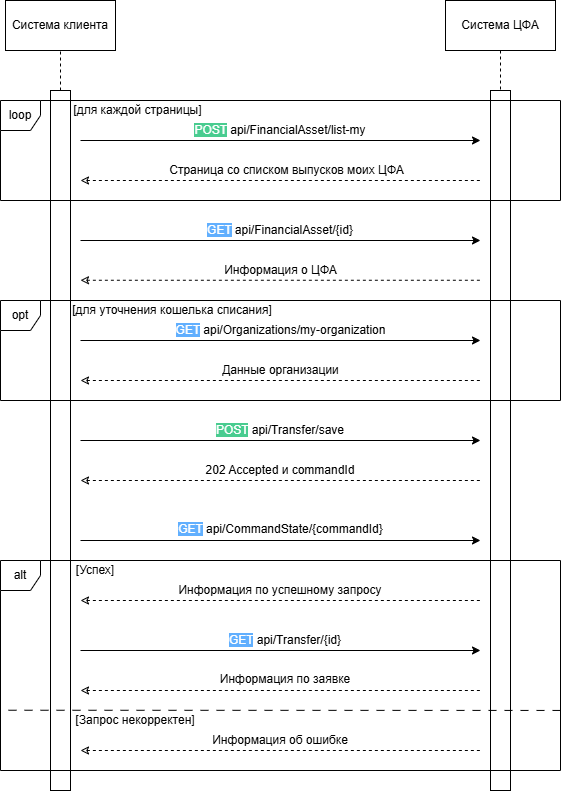

The diagram above was exported from draw.io. Its source (the exported page's mxGraphModel, read from the mxfile embedded in the PNG):
<mxGraphModel dx="1001" dy="999" grid="0" gridSize="10" guides="1" tooltips="1" connect="1" arrows="1" fold="1" page="1" pageScale="1" pageWidth="827" pageHeight="1169" math="0" shadow="0">
  <root>
    <mxCell id="0" />
    <mxCell id="1" parent="0" />
    <mxCell id="-LVA8JLf8BFgf8hFJ6te-3" style="edgeStyle=orthogonalEdgeStyle;rounded=0;orthogonalLoop=1;jettySize=auto;html=1;exitX=0.5;exitY=1;exitDx=0;exitDy=0;endArrow=none;startFill=0;dashed=1;" parent="1" source="-LVA8JLf8BFgf8hFJ6te-4" target="-LVA8JLf8BFgf8hFJ6te-6" edge="1">
      <mxGeometry relative="1" as="geometry" />
    </mxCell>
    <mxCell id="-LVA8JLf8BFgf8hFJ6te-4" value="Система ЦФА" style="rounded=0;whiteSpace=wrap;html=1;" parent="1" vertex="1">
      <mxGeometry x="1285" y="10" width="110" height="50" as="geometry" />
    </mxCell>
    <mxCell id="-LVA8JLf8BFgf8hFJ6te-5" value="" style="rounded=0;whiteSpace=wrap;html=1;" parent="1" vertex="1">
      <mxGeometry x="890" y="100" width="20" height="700" as="geometry" />
    </mxCell>
    <mxCell id="-LVA8JLf8BFgf8hFJ6te-6" value="" style="rounded=0;whiteSpace=wrap;html=1;" parent="1" vertex="1">
      <mxGeometry x="1330" y="100" width="20" height="700" as="geometry" />
    </mxCell>
    <mxCell id="-LVA8JLf8BFgf8hFJ6te-7" value="" style="endArrow=none;html=1;rounded=0;exitX=0.5;exitY=0;exitDx=0;exitDy=0;dashed=1;" parent="1" source="-LVA8JLf8BFgf8hFJ6te-5" edge="1">
      <mxGeometry width="50" height="50" relative="1" as="geometry">
        <mxPoint x="1040" y="160" as="sourcePoint" />
        <mxPoint x="900" y="60" as="targetPoint" />
      </mxGeometry>
    </mxCell>
    <mxCell id="-LVA8JLf8BFgf8hFJ6te-8" value="loop" style="shape=umlFrame;whiteSpace=wrap;html=1;pointerEvents=0;recursiveResize=0;container=1;collapsible=0;width=40;height=30;" parent="1" vertex="1">
      <mxGeometry x="840" y="110" width="560" height="100" as="geometry" />
    </mxCell>
    <mxCell id="-LVA8JLf8BFgf8hFJ6te-9" value="[для каждой страницы]" style="text;html=1;align=center;verticalAlign=middle;whiteSpace=wrap;rounded=0;" parent="-LVA8JLf8BFgf8hFJ6te-8" vertex="1">
      <mxGeometry x="63.5" width="146.5" height="20" as="geometry" />
    </mxCell>
    <mxCell id="-LVA8JLf8BFgf8hFJ6te-10" value="" style="endArrow=classic;html=1;rounded=0;" parent="-LVA8JLf8BFgf8hFJ6te-8" edge="1">
      <mxGeometry width="50" height="50" relative="1" as="geometry">
        <mxPoint x="80" y="40" as="sourcePoint" />
        <mxPoint x="480" y="40" as="targetPoint" />
      </mxGeometry>
    </mxCell>
    <mxCell id="-LVA8JLf8BFgf8hFJ6te-11" value="&lt;span style=&quot;background-color: rgb(73, 204, 144);&quot;&gt;&lt;font style=&quot;color: rgb(255, 255, 255);&quot;&gt;POST&lt;/font&gt;&lt;/span&gt; api/FinancialAsset/list-my" style="text;html=1;align=center;verticalAlign=middle;whiteSpace=wrap;rounded=0;" parent="-LVA8JLf8BFgf8hFJ6te-8" vertex="1">
      <mxGeometry x="190" y="20" width="180" height="20" as="geometry" />
    </mxCell>
    <mxCell id="-LVA8JLf8BFgf8hFJ6te-12" value="Страница со списком выпусков моих ЦФА" style="text;html=1;align=center;verticalAlign=middle;whiteSpace=wrap;rounded=0;" parent="-LVA8JLf8BFgf8hFJ6te-8" vertex="1">
      <mxGeometry x="163.25" y="60" width="246.75" height="20" as="geometry" />
    </mxCell>
    <mxCell id="-LVA8JLf8BFgf8hFJ6te-13" value="" style="endArrow=none;html=1;rounded=0;startArrow=classic;startFill=0;dashed=1;" parent="-LVA8JLf8BFgf8hFJ6te-8" edge="1">
      <mxGeometry width="50" height="50" relative="1" as="geometry">
        <mxPoint x="80" y="80" as="sourcePoint" />
        <mxPoint x="480" y="80" as="targetPoint" />
      </mxGeometry>
    </mxCell>
    <mxCell id="-LVA8JLf8BFgf8hFJ6te-14" value="" style="endArrow=classic;html=1;rounded=0;" parent="1" edge="1">
      <mxGeometry width="50" height="50" relative="1" as="geometry">
        <mxPoint x="920" y="250" as="sourcePoint" />
        <mxPoint x="1320" y="250" as="targetPoint" />
      </mxGeometry>
    </mxCell>
    <mxCell id="-LVA8JLf8BFgf8hFJ6te-15" value="&lt;span style=&quot;background-color: rgb(97, 175, 254);&quot;&gt;&lt;font style=&quot;color: rgb(255, 255, 255);&quot;&gt;GET&lt;/font&gt;&lt;/span&gt; api/FinancialAsset/{id}" style="text;html=1;align=center;verticalAlign=middle;whiteSpace=wrap;rounded=0;" parent="1" vertex="1">
      <mxGeometry x="1035" y="230" width="170" height="20" as="geometry" />
    </mxCell>
    <mxCell id="-LVA8JLf8BFgf8hFJ6te-16" value="" style="endArrow=none;html=1;rounded=0;startArrow=classic;startFill=0;dashed=1;" parent="1" edge="1">
      <mxGeometry width="50" height="50" relative="1" as="geometry">
        <mxPoint x="920" y="289.76" as="sourcePoint" />
        <mxPoint x="1320" y="289.76" as="targetPoint" />
      </mxGeometry>
    </mxCell>
    <mxCell id="-LVA8JLf8BFgf8hFJ6te-17" value="Информация о ЦФА" style="text;html=1;align=center;verticalAlign=middle;whiteSpace=wrap;rounded=0;" parent="1" vertex="1">
      <mxGeometry x="1056.5" y="270" width="127" height="20" as="geometry" />
    </mxCell>
    <mxCell id="-LVA8JLf8BFgf8hFJ6te-18" value="&lt;span style=&quot;background-color: rgb(73, 204, 144);&quot;&gt;&lt;font style=&quot;color: rgb(255, 255, 255);&quot;&gt;POST&lt;/font&gt;&lt;/span&gt; api/Transfer/save" style="text;html=1;align=center;verticalAlign=middle;whiteSpace=wrap;rounded=0;" parent="1" vertex="1">
      <mxGeometry x="1035" y="430" width="170" height="20" as="geometry" />
    </mxCell>
    <mxCell id="-LVA8JLf8BFgf8hFJ6te-19" value="" style="endArrow=classic;html=1;rounded=0;" parent="1" edge="1">
      <mxGeometry width="50" height="50" relative="1" as="geometry">
        <mxPoint x="920" y="450" as="sourcePoint" />
        <mxPoint x="1320" y="450" as="targetPoint" />
      </mxGeometry>
    </mxCell>
    <mxCell id="-LVA8JLf8BFgf8hFJ6te-20" value="alt" style="shape=umlFrame;whiteSpace=wrap;html=1;pointerEvents=0;recursiveResize=0;container=1;collapsible=0;width=40;height=30;" parent="1" vertex="1">
      <mxGeometry x="840" y="570" width="560" height="210" as="geometry" />
    </mxCell>
    <mxCell id="-LVA8JLf8BFgf8hFJ6te-21" value="[Успех]" style="text;html=1;align=center;verticalAlign=middle;whiteSpace=wrap;rounded=0;" parent="-LVA8JLf8BFgf8hFJ6te-20" vertex="1">
      <mxGeometry x="70" width="50" height="20" as="geometry" />
    </mxCell>
    <mxCell id="-LVA8JLf8BFgf8hFJ6te-22" value="" style="endArrow=none;html=1;rounded=0;startArrow=classic;startFill=0;dashed=1;" parent="-LVA8JLf8BFgf8hFJ6te-20" edge="1">
      <mxGeometry width="50" height="50" relative="1" as="geometry">
        <mxPoint x="80" y="40" as="sourcePoint" />
        <mxPoint x="480" y="40" as="targetPoint" />
      </mxGeometry>
    </mxCell>
    <mxCell id="-LVA8JLf8BFgf8hFJ6te-23" value="[Запрос некорректен]" style="text;html=1;align=center;verticalAlign=middle;whiteSpace=wrap;rounded=0;" parent="-LVA8JLf8BFgf8hFJ6te-20" vertex="1">
      <mxGeometry x="70" y="150" width="130" height="20" as="geometry" />
    </mxCell>
    <mxCell id="-LVA8JLf8BFgf8hFJ6te-24" value="" style="endArrow=none;html=1;rounded=0;startArrow=classic;startFill=0;dashed=1;" parent="-LVA8JLf8BFgf8hFJ6te-20" edge="1">
      <mxGeometry width="50" height="50" relative="1" as="geometry">
        <mxPoint x="80" y="190" as="sourcePoint" />
        <mxPoint x="480" y="190" as="targetPoint" />
      </mxGeometry>
    </mxCell>
    <mxCell id="-LVA8JLf8BFgf8hFJ6te-25" value="Информация об ошибке" style="text;html=1;align=center;verticalAlign=middle;whiteSpace=wrap;rounded=0;" parent="-LVA8JLf8BFgf8hFJ6te-20" vertex="1">
      <mxGeometry x="185" y="170" width="190" height="20" as="geometry" />
    </mxCell>
    <mxCell id="-LVA8JLf8BFgf8hFJ6te-26" value="" style="endArrow=classic;html=1;rounded=0;" parent="-LVA8JLf8BFgf8hFJ6te-20" edge="1">
      <mxGeometry width="50" height="50" relative="1" as="geometry">
        <mxPoint x="80" y="90" as="sourcePoint" />
        <mxPoint x="480" y="90" as="targetPoint" />
      </mxGeometry>
    </mxCell>
    <mxCell id="-LVA8JLf8BFgf8hFJ6te-27" value="&lt;span style=&quot;background-color: rgb(97, 175, 254);&quot;&gt;&lt;font style=&quot;color: rgb(255, 255, 255);&quot;&gt;GET&lt;/font&gt;&lt;/span&gt; api/Transfer/{id}" style="text;html=1;align=center;verticalAlign=middle;whiteSpace=wrap;rounded=0;" parent="-LVA8JLf8BFgf8hFJ6te-20" vertex="1">
      <mxGeometry x="217.89" y="70" width="134.25" height="20" as="geometry" />
    </mxCell>
    <mxCell id="-LVA8JLf8BFgf8hFJ6te-28" value="" style="endArrow=none;html=1;rounded=0;startArrow=classic;startFill=0;dashed=1;" parent="-LVA8JLf8BFgf8hFJ6te-20" edge="1">
      <mxGeometry width="50" height="50" relative="1" as="geometry">
        <mxPoint x="80.01" y="130" as="sourcePoint" />
        <mxPoint x="480.01" y="130" as="targetPoint" />
      </mxGeometry>
    </mxCell>
    <mxCell id="-LVA8JLf8BFgf8hFJ6te-29" value="Информация по заявке" style="text;html=1;align=center;verticalAlign=middle;whiteSpace=wrap;rounded=0;" parent="-LVA8JLf8BFgf8hFJ6te-20" vertex="1">
      <mxGeometry x="200.01" y="110" width="170" height="17.5" as="geometry" />
    </mxCell>
    <mxCell id="-LVA8JLf8BFgf8hFJ6te-30" value="Информация по успешному запросу" style="text;html=1;align=center;verticalAlign=middle;whiteSpace=wrap;rounded=0;" parent="-LVA8JLf8BFgf8hFJ6te-20" vertex="1">
      <mxGeometry x="170" y="20" width="220" height="20" as="geometry" />
    </mxCell>
    <mxCell id="-LVA8JLf8BFgf8hFJ6te-31" value="" style="endArrow=none;html=1;rounded=0;startArrow=classic;startFill=0;dashed=1;" parent="1" edge="1">
      <mxGeometry width="50" height="50" relative="1" as="geometry">
        <mxPoint x="920" y="390" as="sourcePoint" />
        <mxPoint x="1320" y="390" as="targetPoint" />
      </mxGeometry>
    </mxCell>
    <mxCell id="-LVA8JLf8BFgf8hFJ6te-33" value="opt" style="shape=umlFrame;whiteSpace=wrap;html=1;pointerEvents=0;recursiveResize=0;container=1;collapsible=0;width=40;height=30;" parent="1" vertex="1">
      <mxGeometry x="840" y="310" width="560" height="100" as="geometry" />
    </mxCell>
    <mxCell id="-LVA8JLf8BFgf8hFJ6te-34" value="" style="endArrow=classic;html=1;rounded=0;" parent="-LVA8JLf8BFgf8hFJ6te-33" edge="1">
      <mxGeometry width="50" height="50" relative="1" as="geometry">
        <mxPoint x="80" y="39.99999999999998" as="sourcePoint" />
        <mxPoint x="480" y="39.99999999999998" as="targetPoint" />
      </mxGeometry>
    </mxCell>
    <mxCell id="-LVA8JLf8BFgf8hFJ6te-35" value="&lt;span style=&quot;background-color: rgb(97, 175, 254);&quot;&gt;&lt;font style=&quot;color: rgb(255, 255, 255);&quot;&gt;GET&lt;/font&gt;&lt;/span&gt;&amp;nbsp;api/Organizations/my-organization" style="text;html=1;align=center;verticalAlign=middle;whiteSpace=wrap;rounded=0;" parent="-LVA8JLf8BFgf8hFJ6te-33" vertex="1">
      <mxGeometry x="173.5" y="20" width="213" height="20" as="geometry" />
    </mxCell>
    <mxCell id="-LVA8JLf8BFgf8hFJ6te-36" value="Данные организации" style="text;html=1;align=center;verticalAlign=middle;whiteSpace=wrap;rounded=0;" parent="-LVA8JLf8BFgf8hFJ6te-33" vertex="1">
      <mxGeometry x="173.5" y="60" width="213" height="20" as="geometry" />
    </mxCell>
    <mxCell id="-LVA8JLf8BFgf8hFJ6te-46" value="[для уточнения кошелька списания]" style="text;html=1;align=center;verticalAlign=middle;whiteSpace=wrap;rounded=0;" parent="-LVA8JLf8BFgf8hFJ6te-33" vertex="1">
      <mxGeometry x="64" width="216" height="20" as="geometry" />
    </mxCell>
    <mxCell id="-LVA8JLf8BFgf8hFJ6te-38" value="" style="endArrow=none;html=1;rounded=0;startArrow=classic;startFill=0;dashed=1;" parent="1" edge="1">
      <mxGeometry width="50" height="50" relative="1" as="geometry">
        <mxPoint x="920" y="490" as="sourcePoint" />
        <mxPoint x="1320" y="490" as="targetPoint" />
      </mxGeometry>
    </mxCell>
    <mxCell id="-LVA8JLf8BFgf8hFJ6te-39" value="202 Accepted и&amp;nbsp;commandId" style="text;html=1;align=center;verticalAlign=middle;whiteSpace=wrap;rounded=0;" parent="1" vertex="1">
      <mxGeometry x="1040" y="467.5" width="160" height="25" as="geometry" />
    </mxCell>
    <mxCell id="-LVA8JLf8BFgf8hFJ6te-41" value="" style="endArrow=classic;html=1;rounded=0;" parent="1" edge="1">
      <mxGeometry width="50" height="50" relative="1" as="geometry">
        <mxPoint x="920" y="550" as="sourcePoint" />
        <mxPoint x="1320" y="550" as="targetPoint" />
      </mxGeometry>
    </mxCell>
    <mxCell id="-LVA8JLf8BFgf8hFJ6te-43" value="&lt;span style=&quot;background-color: rgb(97, 175, 254);&quot;&gt;&lt;font style=&quot;color: rgb(255, 255, 255);&quot;&gt;GET&lt;/font&gt;&lt;/span&gt; api/CommandState/{commandId}" style="text;html=1;align=center;verticalAlign=middle;whiteSpace=wrap;rounded=0;" parent="1" vertex="1">
      <mxGeometry x="1012.5" y="520" width="215" height="37.25" as="geometry" />
    </mxCell>
    <mxCell id="-LVA8JLf8BFgf8hFJ6te-44" value="" style="endArrow=none;html=1;rounded=0;dashed=1;dashPattern=8 8;exitX=1;exitY=0.714;exitDx=0;exitDy=0;exitPerimeter=0;entryX=0;entryY=0.713;entryDx=0;entryDy=0;entryPerimeter=0;" parent="1" source="-LVA8JLf8BFgf8hFJ6te-20" target="-LVA8JLf8BFgf8hFJ6te-20" edge="1">
      <mxGeometry width="50" height="50" relative="1" as="geometry">
        <mxPoint x="1399.25" y="740" as="sourcePoint" />
        <mxPoint x="839.25" y="740" as="targetPoint" />
      </mxGeometry>
    </mxCell>
    <mxCell id="-LVA8JLf8BFgf8hFJ6te-45" value="Система клиента" style="rounded=0;whiteSpace=wrap;html=1;" parent="1" vertex="1">
      <mxGeometry x="845" y="10" width="110" height="50" as="geometry" />
    </mxCell>
  </root>
</mxGraphModel>